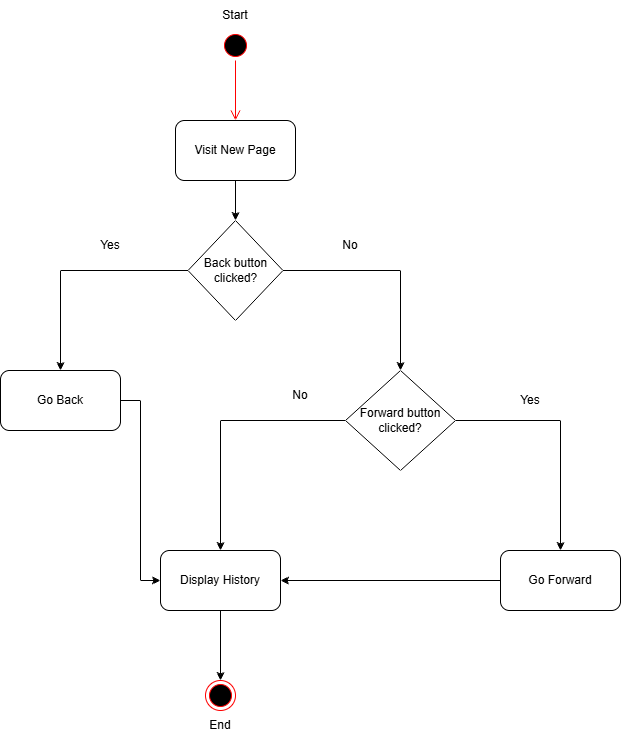

The diagram above was exported from draw.io. Its source (the exported page's mxGraphModel, read from the mxfile embedded in the PNG):
<mxGraphModel dx="786" dy="459" grid="1" gridSize="10" guides="1" tooltips="1" connect="1" arrows="1" fold="1" page="1" pageScale="1" pageWidth="827" pageHeight="1169" math="0" shadow="0">
  <root>
    <mxCell id="0" />
    <mxCell id="1" parent="0" />
    <mxCell id="Eb6k8ORpKBdYhpxThJyQ-1" parent="1" style="ellipse;html=1;shape=startState;fillColor=#000000;strokeColor=#ff0000;" value="" vertex="1">
      <mxGeometry height="30" width="30" x="390" y="200" as="geometry" />
    </mxCell>
    <mxCell id="Eb6k8ORpKBdYhpxThJyQ-2" edge="1" parent="1" source="Eb6k8ORpKBdYhpxThJyQ-1" style="edgeStyle=orthogonalEdgeStyle;html=1;verticalAlign=bottom;endArrow=open;endSize=8;strokeColor=#ff0000;rounded=0;" value="">
      <mxGeometry relative="1" as="geometry">
        <mxPoint x="405" y="290" as="targetPoint" />
      </mxGeometry>
    </mxCell>
    <mxCell id="Eb6k8ORpKBdYhpxThJyQ-3" parent="1" style="text;html=1;whiteSpace=wrap;strokeColor=none;fillColor=none;align=center;verticalAlign=middle;rounded=0;" value="Start" vertex="1">
      <mxGeometry height="30" width="60" x="375" y="170" as="geometry" />
    </mxCell>
    <mxCell id="Eb6k8ORpKBdYhpxThJyQ-12" edge="1" parent="1" source="Eb6k8ORpKBdYhpxThJyQ-4" style="edgeStyle=orthogonalEdgeStyle;rounded=0;orthogonalLoop=1;jettySize=auto;html=1;entryX=0.5;entryY=0;entryDx=0;entryDy=0;" target="Eb6k8ORpKBdYhpxThJyQ-5">
      <mxGeometry relative="1" as="geometry" />
    </mxCell>
    <mxCell id="Eb6k8ORpKBdYhpxThJyQ-4" parent="1" style="rounded=1;whiteSpace=wrap;html=1;" value="Visit New Page" vertex="1">
      <mxGeometry height="60" width="120" x="345" y="290" as="geometry" />
    </mxCell>
    <mxCell id="Eb6k8ORpKBdYhpxThJyQ-7" edge="1" parent="1" source="Eb6k8ORpKBdYhpxThJyQ-5" style="edgeStyle=orthogonalEdgeStyle;rounded=0;orthogonalLoop=1;jettySize=auto;html=1;" target="Eb6k8ORpKBdYhpxThJyQ-6">
      <mxGeometry relative="1" as="geometry" />
    </mxCell>
    <mxCell id="Eb6k8ORpKBdYhpxThJyQ-10" edge="1" parent="1" source="Eb6k8ORpKBdYhpxThJyQ-5" style="edgeStyle=orthogonalEdgeStyle;rounded=0;orthogonalLoop=1;jettySize=auto;html=1;">
      <mxGeometry relative="1" as="geometry">
        <mxPoint x="570" y="540" as="targetPoint" />
      </mxGeometry>
    </mxCell>
    <mxCell id="Eb6k8ORpKBdYhpxThJyQ-5" parent="1" style="rhombus;whiteSpace=wrap;html=1;" value="Back button clicked?" vertex="1">
      <mxGeometry height="100" width="95" x="357.5" y="390" as="geometry" />
    </mxCell>
    <mxCell id="Eb6k8ORpKBdYhpxThJyQ-28" edge="1" parent="1" source="Eb6k8ORpKBdYhpxThJyQ-6" style="edgeStyle=orthogonalEdgeStyle;rounded=0;orthogonalLoop=1;jettySize=auto;html=1;entryX=0;entryY=0.5;entryDx=0;entryDy=0;" target="Eb6k8ORpKBdYhpxThJyQ-20">
      <mxGeometry relative="1" as="geometry" />
    </mxCell>
    <mxCell id="Eb6k8ORpKBdYhpxThJyQ-6" parent="1" style="rounded=1;whiteSpace=wrap;html=1;" value="Go Back" vertex="1">
      <mxGeometry height="60" width="120" x="170" y="540" as="geometry" />
    </mxCell>
    <mxCell id="Eb6k8ORpKBdYhpxThJyQ-8" parent="1" style="text;html=1;whiteSpace=wrap;strokeColor=none;fillColor=none;align=center;verticalAlign=middle;rounded=0;" value="Yes" vertex="1">
      <mxGeometry height="30" width="60" x="250" y="400" as="geometry" />
    </mxCell>
    <mxCell id="Eb6k8ORpKBdYhpxThJyQ-11" parent="1" style="text;html=1;whiteSpace=wrap;strokeColor=none;fillColor=none;align=center;verticalAlign=middle;rounded=0;" value="No" vertex="1">
      <mxGeometry height="30" width="60" x="490" y="400" as="geometry" />
    </mxCell>
    <mxCell id="Eb6k8ORpKBdYhpxThJyQ-22" edge="1" parent="1" source="Eb6k8ORpKBdYhpxThJyQ-13" style="edgeStyle=orthogonalEdgeStyle;rounded=0;orthogonalLoop=1;jettySize=auto;html=1;entryX=1;entryY=0.5;entryDx=0;entryDy=0;" target="Eb6k8ORpKBdYhpxThJyQ-20">
      <mxGeometry relative="1" as="geometry" />
    </mxCell>
    <mxCell id="Eb6k8ORpKBdYhpxThJyQ-13" parent="1" style="rounded=1;whiteSpace=wrap;html=1;" value="Go Forward" vertex="1">
      <mxGeometry height="60" width="120" x="670" y="720" as="geometry" />
    </mxCell>
    <mxCell id="Eb6k8ORpKBdYhpxThJyQ-19" edge="1" parent="1" source="Eb6k8ORpKBdYhpxThJyQ-15" style="edgeStyle=orthogonalEdgeStyle;rounded=0;orthogonalLoop=1;jettySize=auto;html=1;entryX=0.5;entryY=0;entryDx=0;entryDy=0;" target="Eb6k8ORpKBdYhpxThJyQ-13">
      <mxGeometry relative="1" as="geometry" />
    </mxCell>
    <mxCell id="Eb6k8ORpKBdYhpxThJyQ-23" edge="1" parent="1" source="Eb6k8ORpKBdYhpxThJyQ-15" style="edgeStyle=orthogonalEdgeStyle;rounded=0;orthogonalLoop=1;jettySize=auto;html=1;entryX=0.5;entryY=0;entryDx=0;entryDy=0;" target="Eb6k8ORpKBdYhpxThJyQ-20">
      <mxGeometry relative="1" as="geometry" />
    </mxCell>
    <mxCell id="Eb6k8ORpKBdYhpxThJyQ-15" parent="1" style="rhombus;whiteSpace=wrap;html=1;" value="Forward button clicked?" vertex="1">
      <mxGeometry height="100" width="110" x="515" y="540" as="geometry" />
    </mxCell>
    <mxCell id="Eb6k8ORpKBdYhpxThJyQ-18" parent="1" style="text;html=1;whiteSpace=wrap;strokeColor=none;fillColor=none;align=center;verticalAlign=middle;rounded=0;" value="Yes" vertex="1">
      <mxGeometry height="30" width="60" x="670" y="555" as="geometry" />
    </mxCell>
    <mxCell id="Eb6k8ORpKBdYhpxThJyQ-30" edge="1" parent="1" source="Eb6k8ORpKBdYhpxThJyQ-20" style="edgeStyle=orthogonalEdgeStyle;rounded=0;orthogonalLoop=1;jettySize=auto;html=1;entryX=0.5;entryY=0;entryDx=0;entryDy=0;" target="Eb6k8ORpKBdYhpxThJyQ-29">
      <mxGeometry relative="1" as="geometry" />
    </mxCell>
    <mxCell id="Eb6k8ORpKBdYhpxThJyQ-20" parent="1" style="rounded=1;whiteSpace=wrap;html=1;" value="Display History" vertex="1">
      <mxGeometry height="60" width="120" x="330" y="720" as="geometry" />
    </mxCell>
    <mxCell id="Eb6k8ORpKBdYhpxThJyQ-24" parent="1" style="text;html=1;whiteSpace=wrap;strokeColor=none;fillColor=none;align=center;verticalAlign=middle;rounded=0;" value="No" vertex="1">
      <mxGeometry height="30" width="60" x="440" y="550" as="geometry" />
    </mxCell>
    <mxCell id="Eb6k8ORpKBdYhpxThJyQ-29" parent="1" style="ellipse;html=1;shape=endState;fillColor=#000000;strokeColor=#ff0000;" value="" vertex="1">
      <mxGeometry height="30" width="30" x="375" y="850" as="geometry" />
    </mxCell>
    <mxCell id="Eb6k8ORpKBdYhpxThJyQ-31" parent="1" style="text;html=1;whiteSpace=wrap;strokeColor=none;fillColor=none;align=center;verticalAlign=middle;rounded=0;" value="End" vertex="1">
      <mxGeometry height="30" width="60" x="360" y="880" as="geometry" />
    </mxCell>
  </root>
</mxGraphModel>